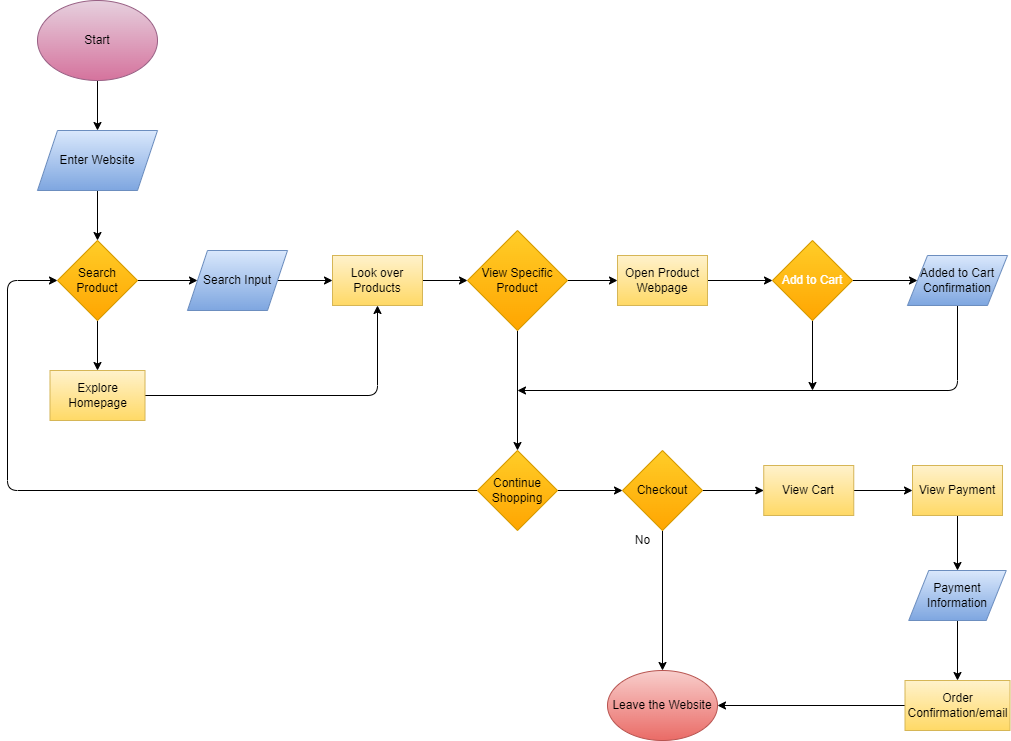

The diagram above was exported from draw.io. Its source (the exported page's mxGraphModel, read from the mxfile embedded in the PNG):
<mxGraphModel dx="1225" dy="862" grid="1" gridSize="10" guides="1" tooltips="1" connect="1" arrows="1" fold="1" page="1" pageScale="1" pageWidth="850" pageHeight="1100" math="0" shadow="0">
  <root>
    <mxCell id="0" />
    <mxCell id="1" parent="0" />
    <mxCell id="4" style="edgeStyle=none;html=1;exitX=0.5;exitY=1;exitDx=0;exitDy=0;entryX=0.5;entryY=0;entryDx=0;entryDy=0;" parent="1" source="2" target="3" edge="1">
      <mxGeometry relative="1" as="geometry" />
    </mxCell>
    <mxCell id="2" value="Start" style="ellipse;whiteSpace=wrap;html=1;fillColor=#e6d0de;strokeColor=#996185;gradientColor=#d5739d;" parent="1" vertex="1">
      <mxGeometry x="190" y="190" width="120" height="80" as="geometry" />
    </mxCell>
    <mxCell id="6" style="edgeStyle=none;html=1;exitX=0.5;exitY=1;exitDx=0;exitDy=0;entryX=0.5;entryY=0;entryDx=0;entryDy=0;fontColor=#000000;" parent="1" source="3" target="5" edge="1">
      <mxGeometry relative="1" as="geometry" />
    </mxCell>
    <mxCell id="3" value="Enter Website" style="shape=parallelogram;perimeter=parallelogramPerimeter;whiteSpace=wrap;html=1;fixedSize=1;fillColor=#dae8fc;gradientColor=#7ea6e0;strokeColor=#6c8ebf;" parent="1" vertex="1">
      <mxGeometry x="190" y="320" width="120" height="60" as="geometry" />
    </mxCell>
    <mxCell id="10" style="edgeStyle=none;html=1;exitX=0.5;exitY=1;exitDx=0;exitDy=0;fontColor=#FFFFFF;" parent="1" source="5" target="8" edge="1">
      <mxGeometry relative="1" as="geometry" />
    </mxCell>
    <mxCell id="12" style="edgeStyle=none;html=1;exitX=1;exitY=0.5;exitDx=0;exitDy=0;entryX=0;entryY=0.5;entryDx=0;entryDy=0;fontColor=#FFFFFF;" parent="1" source="5" target="11" edge="1">
      <mxGeometry relative="1" as="geometry" />
    </mxCell>
    <mxCell id="5" value="Search Product" style="rhombus;whiteSpace=wrap;html=1;labelBackgroundColor=none;labelBorderColor=none;fillColor=#ffcd28;strokeColor=#d79b00;gradientColor=#ffa500;" parent="1" vertex="1">
      <mxGeometry x="210" y="430" width="80" height="80" as="geometry" />
    </mxCell>
    <mxCell id="88" style="edgeStyle=none;html=1;exitX=1;exitY=0.5;exitDx=0;exitDy=0;entryX=0.5;entryY=1;entryDx=0;entryDy=0;fontColor=#000000;" edge="1" parent="1" source="8" target="15">
      <mxGeometry relative="1" as="geometry">
        <Array as="points">
          <mxPoint x="530" y="585" />
        </Array>
      </mxGeometry>
    </mxCell>
    <mxCell id="8" value="Explore Homepage" style="rounded=0;whiteSpace=wrap;html=1;labelBackgroundColor=none;labelBorderColor=none;fillColor=#fff2cc;strokeColor=#d6b656;gradientColor=#ffd966;fontColor=#000000;" parent="1" vertex="1">
      <mxGeometry x="202.5" y="560" width="95" height="50" as="geometry" />
    </mxCell>
    <mxCell id="16" style="edgeStyle=none;html=1;exitX=1;exitY=0.5;exitDx=0;exitDy=0;entryX=0;entryY=0.5;entryDx=0;entryDy=0;fontColor=#FFFFFF;" parent="1" source="11" target="15" edge="1">
      <mxGeometry relative="1" as="geometry" />
    </mxCell>
    <mxCell id="11" value="Search Input" style="shape=parallelogram;perimeter=parallelogramPerimeter;whiteSpace=wrap;html=1;fixedSize=1;labelBackgroundColor=none;labelBorderColor=none;fillColor=#dae8fc;strokeColor=#6c8ebf;gradientColor=#7ea6e0;" parent="1" vertex="1">
      <mxGeometry x="340" y="440" width="100" height="60" as="geometry" />
    </mxCell>
    <mxCell id="22" style="edgeStyle=none;html=1;exitX=1;exitY=0.5;exitDx=0;exitDy=0;fontColor=#FFFFFF;entryX=0;entryY=0.5;entryDx=0;entryDy=0;" parent="1" source="15" target="61" edge="1">
      <mxGeometry relative="1" as="geometry">
        <mxPoint x="620" y="370" as="targetPoint" />
      </mxGeometry>
    </mxCell>
    <mxCell id="15" value="Look over Products" style="rounded=0;whiteSpace=wrap;html=1;labelBackgroundColor=none;labelBorderColor=none;fillColor=#fff2cc;strokeColor=#d6b656;gradientColor=#ffd966;fontColor=#000000;" parent="1" vertex="1">
      <mxGeometry x="485" y="445" width="90" height="50" as="geometry" />
    </mxCell>
    <mxCell id="17" value="Yes" style="text;html=1;align=center;verticalAlign=middle;resizable=0;points=[];autosize=1;strokeColor=none;fillColor=none;fontColor=#FFFFFF;" parent="1" vertex="1">
      <mxGeometry x="280" y="445" width="40" height="20" as="geometry" />
    </mxCell>
    <mxCell id="18" value="No&lt;br&gt;" style="text;html=1;align=center;verticalAlign=middle;resizable=0;points=[];autosize=1;strokeColor=none;fillColor=none;fontColor=#FFFFFF;" parent="1" vertex="1">
      <mxGeometry x="220" y="510" width="30" height="20" as="geometry" />
    </mxCell>
    <mxCell id="29" style="edgeStyle=none;html=1;entryX=0;entryY=0.5;entryDx=0;entryDy=0;exitX=1;exitY=0.5;exitDx=0;exitDy=0;" parent="1" source="61" target="79" edge="1">
      <mxGeometry relative="1" as="geometry">
        <mxPoint x="720" y="530" as="sourcePoint" />
        <mxPoint x="630" y="585" as="targetPoint" />
      </mxGeometry>
    </mxCell>
    <mxCell id="38" style="edgeStyle=none;html=1;exitX=1;exitY=0.5;exitDx=0;exitDy=0;entryX=0;entryY=0.5;entryDx=0;entryDy=0;" parent="1" source="24" target="37" edge="1">
      <mxGeometry relative="1" as="geometry" />
    </mxCell>
    <mxCell id="91" style="edgeStyle=none;html=1;exitX=0;exitY=0.5;exitDx=0;exitDy=0;fontColor=#000000;entryX=0;entryY=0.5;entryDx=0;entryDy=0;" edge="1" parent="1" source="24" target="5">
      <mxGeometry relative="1" as="geometry">
        <mxPoint x="159.1999308268229" y="710" as="targetPoint" />
        <Array as="points">
          <mxPoint x="160" y="680" />
          <mxPoint x="160" y="470" />
        </Array>
      </mxGeometry>
    </mxCell>
    <mxCell id="24" value="Continue Shopping" style="rhombus;whiteSpace=wrap;html=1;labelBackgroundColor=none;labelBorderColor=none;fillColor=#ffcd28;strokeColor=#d79b00;gradientColor=#ffa500;" parent="1" vertex="1">
      <mxGeometry x="630" y="640" width="80" height="80" as="geometry" />
    </mxCell>
    <mxCell id="34" style="edgeStyle=none;html=1;exitX=1;exitY=0.5;exitDx=0;exitDy=0;entryX=0;entryY=0.5;entryDx=0;entryDy=0;" parent="1" source="64" target="31" edge="1">
      <mxGeometry relative="1" as="geometry">
        <mxPoint x="730" y="585" as="sourcePoint" />
      </mxGeometry>
    </mxCell>
    <mxCell id="90" style="edgeStyle=none;html=1;exitX=0.5;exitY=1;exitDx=0;exitDy=0;fontColor=#000000;" edge="1" parent="1" source="31">
      <mxGeometry relative="1" as="geometry">
        <mxPoint x="670" y="580" as="targetPoint" />
        <Array as="points">
          <mxPoint x="1110" y="580" />
        </Array>
      </mxGeometry>
    </mxCell>
    <mxCell id="31" value="Added to Cart Confirmation" style="shape=parallelogram;perimeter=parallelogramPerimeter;whiteSpace=wrap;html=1;fixedSize=1;fillColor=#dae8fc;gradientColor=#7ea6e0;strokeColor=#6c8ebf;" parent="1" vertex="1">
      <mxGeometry x="1060" y="445" width="100" height="50" as="geometry" />
    </mxCell>
    <mxCell id="41" style="edgeStyle=none;html=1;exitX=0.5;exitY=1;exitDx=0;exitDy=0;entryX=0.5;entryY=0;entryDx=0;entryDy=0;" parent="1" source="37" target="40" edge="1">
      <mxGeometry relative="1" as="geometry">
        <mxPoint x="670" y="800" as="targetPoint" />
      </mxGeometry>
    </mxCell>
    <mxCell id="45" style="edgeStyle=none;html=1;exitX=1;exitY=0.5;exitDx=0;exitDy=0;entryX=0;entryY=0.5;entryDx=0;entryDy=0;fontColor=#000000;" parent="1" source="37" target="43" edge="1">
      <mxGeometry relative="1" as="geometry" />
    </mxCell>
    <mxCell id="37" value="Checkout" style="rhombus;whiteSpace=wrap;html=1;fillColor=#ffcd28;strokeColor=#d79b00;gradientColor=#ffa500;" parent="1" vertex="1">
      <mxGeometry x="775" y="640" width="80" height="80" as="geometry" />
    </mxCell>
    <mxCell id="40" value="Leave the Website" style="ellipse;whiteSpace=wrap;html=1;fillColor=#f8cecc;strokeColor=#b85450;gradientColor=#ea6b66;" parent="1" vertex="1">
      <mxGeometry x="760" y="860" width="110" height="70" as="geometry" />
    </mxCell>
    <mxCell id="42" value="No" style="text;html=1;align=center;verticalAlign=middle;resizable=0;points=[];autosize=1;strokeColor=none;fillColor=none;" parent="1" vertex="1">
      <mxGeometry x="780" y="720" width="30" height="20" as="geometry" />
    </mxCell>
    <mxCell id="46" style="edgeStyle=none;html=1;exitX=1;exitY=0.5;exitDx=0;exitDy=0;entryX=0;entryY=0.5;entryDx=0;entryDy=0;fontColor=#000000;" parent="1" source="43" target="44" edge="1">
      <mxGeometry relative="1" as="geometry" />
    </mxCell>
    <mxCell id="43" value="View Cart" style="rounded=0;whiteSpace=wrap;html=1;fillColor=#fff2cc;gradientColor=#ffd966;strokeColor=#d6b656;fontColor=#000000;" parent="1" vertex="1">
      <mxGeometry x="916.25" y="655" width="90" height="50" as="geometry" />
    </mxCell>
    <mxCell id="48" style="edgeStyle=none;html=1;exitX=0.5;exitY=1;exitDx=0;exitDy=0;fontColor=#000000;entryX=0.5;entryY=0;entryDx=0;entryDy=0;" parent="1" source="44" target="47" edge="1">
      <mxGeometry relative="1" as="geometry">
        <mxPoint x="1000" y="790" as="targetPoint" />
      </mxGeometry>
    </mxCell>
    <mxCell id="44" value="View Payment" style="rounded=0;whiteSpace=wrap;html=1;fillColor=#fff2cc;gradientColor=#ffd966;strokeColor=#d6b656;fontColor=#000000;" parent="1" vertex="1">
      <mxGeometry x="1065" y="655" width="90" height="50" as="geometry" />
    </mxCell>
    <mxCell id="50" style="edgeStyle=none;html=1;exitX=0.5;exitY=1;exitDx=0;exitDy=0;entryX=0.5;entryY=0;entryDx=0;entryDy=0;fontColor=#000000;" parent="1" source="47" target="49" edge="1">
      <mxGeometry relative="1" as="geometry" />
    </mxCell>
    <mxCell id="47" value="Payment Information" style="shape=parallelogram;perimeter=parallelogramPerimeter;whiteSpace=wrap;html=1;fixedSize=1;fillColor=#dae8fc;gradientColor=#7ea6e0;strokeColor=#6c8ebf;" parent="1" vertex="1">
      <mxGeometry x="1061.25" y="760" width="97.5" height="50" as="geometry" />
    </mxCell>
    <mxCell id="87" style="edgeStyle=none;html=1;exitX=0;exitY=0.5;exitDx=0;exitDy=0;entryX=1;entryY=0.5;entryDx=0;entryDy=0;fontColor=#000000;" edge="1" parent="1" source="49" target="40">
      <mxGeometry relative="1" as="geometry" />
    </mxCell>
    <mxCell id="49" value="Order Confirmation/email" style="rounded=0;whiteSpace=wrap;html=1;fillColor=#fff2cc;gradientColor=#ffd966;strokeColor=#d6b656;labelBackgroundColor=none;fontColor=#000000;" parent="1" vertex="1">
      <mxGeometry x="1057.5" y="870" width="105" height="50" as="geometry" />
    </mxCell>
    <mxCell id="53" value="Yes&lt;br&gt;" style="text;html=1;align=center;verticalAlign=middle;resizable=0;points=[];autosize=1;strokeColor=none;fillColor=none;fontColor=#FFFFFF;" parent="1" vertex="1">
      <mxGeometry x="840" y="655" width="40" height="20" as="geometry" />
    </mxCell>
    <mxCell id="89" style="edgeStyle=none;html=1;exitX=0.5;exitY=1;exitDx=0;exitDy=0;entryX=0.5;entryY=0;entryDx=0;entryDy=0;fontColor=#000000;" edge="1" parent="1" source="61" target="24">
      <mxGeometry relative="1" as="geometry" />
    </mxCell>
    <mxCell id="61" value="View Specific Product" style="rhombus;whiteSpace=wrap;html=1;fillColor=#ffcd28;gradientColor=#ffa500;strokeColor=#d79b00;" vertex="1" parent="1">
      <mxGeometry x="620" y="420" width="100" height="100" as="geometry" />
    </mxCell>
    <mxCell id="74" style="edgeStyle=none;html=1;exitX=0.5;exitY=1;exitDx=0;exitDy=0;fontColor=#FFFFFF;" edge="1" parent="1" source="64">
      <mxGeometry relative="1" as="geometry">
        <mxPoint x="965" y="580" as="targetPoint" />
      </mxGeometry>
    </mxCell>
    <mxCell id="64" value="&lt;span style=&quot;&quot;&gt;Add to Cart&lt;/span&gt;" style="rhombus;whiteSpace=wrap;html=1;fillColor=#ffcd28;gradientColor=#ffa500;strokeColor=#d79b00;fontColor=#FFFFFF;" vertex="1" parent="1">
      <mxGeometry x="925" y="430" width="80" height="80" as="geometry" />
    </mxCell>
    <mxCell id="75" value="No" style="text;html=1;align=center;verticalAlign=middle;resizable=0;points=[];autosize=1;strokeColor=none;fillColor=none;fontColor=#FFFFFF;" vertex="1" parent="1">
      <mxGeometry x="640" y="520" width="30" height="20" as="geometry" />
    </mxCell>
    <mxCell id="76" value="No&lt;br&gt;" style="text;html=1;align=center;verticalAlign=middle;resizable=0;points=[];autosize=1;strokeColor=none;fillColor=none;fontColor=#FFFFFF;" vertex="1" parent="1">
      <mxGeometry x="940" y="510" width="30" height="20" as="geometry" />
    </mxCell>
    <mxCell id="77" value="Yes" style="text;html=1;align=center;verticalAlign=middle;resizable=0;points=[];autosize=1;strokeColor=none;fillColor=none;fontColor=#FFFFFF;" vertex="1" parent="1">
      <mxGeometry x="710" y="445" width="40" height="20" as="geometry" />
    </mxCell>
    <mxCell id="78" value="Yes&lt;br&gt;" style="text;html=1;align=center;verticalAlign=middle;resizable=0;points=[];autosize=1;strokeColor=none;fillColor=none;fontColor=#FFFFFF;" vertex="1" parent="1">
      <mxGeometry x="990" y="445" width="40" height="20" as="geometry" />
    </mxCell>
    <mxCell id="82" style="edgeStyle=none;html=1;exitX=1;exitY=0.5;exitDx=0;exitDy=0;entryX=0;entryY=0.5;entryDx=0;entryDy=0;fontColor=#000000;" edge="1" parent="1" source="79" target="64">
      <mxGeometry relative="1" as="geometry" />
    </mxCell>
    <mxCell id="79" value="Open Product Webpage" style="rounded=0;whiteSpace=wrap;html=1;fillColor=#fff2cc;gradientColor=#ffd966;strokeColor=#d6b656;fontColor=#000000;" vertex="1" parent="1">
      <mxGeometry x="770" y="445" width="90" height="50" as="geometry" />
    </mxCell>
    <mxCell id="92" value="&lt;font color=&quot;#ffffff&quot;&gt;Yes&lt;/font&gt;" style="text;html=1;align=center;verticalAlign=middle;resizable=0;points=[];autosize=1;strokeColor=none;fillColor=none;fontColor=#000000;" vertex="1" parent="1">
      <mxGeometry x="600" y="655" width="40" height="20" as="geometry" />
    </mxCell>
    <mxCell id="93" value="No" style="text;html=1;align=center;verticalAlign=middle;resizable=0;points=[];autosize=1;strokeColor=none;fillColor=none;fontColor=#FFFFFF;" vertex="1" parent="1">
      <mxGeometry x="700" y="655" width="30" height="20" as="geometry" />
    </mxCell>
  </root>
</mxGraphModel>